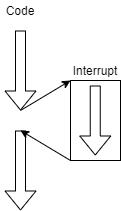

The diagram above was exported from draw.io. Its source (the exported page's mxGraphModel, read from the mxfile embedded in the PNG):
<mxGraphModel dx="518" dy="461" grid="1" gridSize="10" guides="1" tooltips="1" connect="1" arrows="1" fold="1" page="1" pageScale="1" pageWidth="400" pageHeight="400" background="#ffffff" math="0" shadow="0">
  <root>
    <mxCell id="0" />
    <mxCell id="1" parent="0" />
    <mxCell id="4s2ZD5gk3tQ3zCnvCmue-6" value="" style="rounded=0;whiteSpace=wrap;html=1;" vertex="1" parent="1">
      <mxGeometry x="190" y="130" width="50" height="80" as="geometry" />
    </mxCell>
    <mxCell id="4s2ZD5gk3tQ3zCnvCmue-1" value="" style="shape=flexArrow;endArrow=classic;html=1;" edge="1" parent="1">
      <mxGeometry width="50" height="50" relative="1" as="geometry">
        <mxPoint x="140" y="80" as="sourcePoint" />
        <mxPoint x="140" y="160" as="targetPoint" />
      </mxGeometry>
    </mxCell>
    <mxCell id="4s2ZD5gk3tQ3zCnvCmue-2" value="" style="shape=flexArrow;endArrow=classic;html=1;" edge="1" parent="1">
      <mxGeometry width="50" height="50" relative="1" as="geometry">
        <mxPoint x="140" y="180" as="sourcePoint" />
        <mxPoint x="140" y="260" as="targetPoint" />
      </mxGeometry>
    </mxCell>
    <mxCell id="4s2ZD5gk3tQ3zCnvCmue-4" value="" style="shape=flexArrow;endArrow=classic;html=1;" edge="1" parent="1">
      <mxGeometry width="50" height="50" relative="1" as="geometry">
        <mxPoint x="214.76" y="135" as="sourcePoint" />
        <mxPoint x="214.76" y="205" as="targetPoint" />
      </mxGeometry>
    </mxCell>
    <mxCell id="4s2ZD5gk3tQ3zCnvCmue-7" value="" style="endArrow=classic;html=1;entryX=0;entryY=0;entryDx=0;entryDy=0;" edge="1" parent="1" target="4s2ZD5gk3tQ3zCnvCmue-6">
      <mxGeometry width="50" height="50" relative="1" as="geometry">
        <mxPoint x="140" y="160" as="sourcePoint" />
        <mxPoint x="200" y="160" as="targetPoint" />
      </mxGeometry>
    </mxCell>
    <mxCell id="4s2ZD5gk3tQ3zCnvCmue-8" value="" style="endArrow=classic;html=1;exitX=0;exitY=1;exitDx=0;exitDy=0;" edge="1" parent="1" source="4s2ZD5gk3tQ3zCnvCmue-6">
      <mxGeometry width="50" height="50" relative="1" as="geometry">
        <mxPoint x="150" y="170" as="sourcePoint" />
        <mxPoint x="140" y="180" as="targetPoint" />
      </mxGeometry>
    </mxCell>
    <mxCell id="4s2ZD5gk3tQ3zCnvCmue-9" value="Code" style="text;html=1;strokeColor=none;fillColor=none;align=center;verticalAlign=middle;whiteSpace=wrap;rounded=0;" vertex="1" parent="1">
      <mxGeometry x="120" y="50" width="40" height="20" as="geometry" />
    </mxCell>
    <mxCell id="4s2ZD5gk3tQ3zCnvCmue-10" value="Interrupt" style="text;html=1;strokeColor=none;fillColor=none;align=center;verticalAlign=middle;whiteSpace=wrap;rounded=0;" vertex="1" parent="1">
      <mxGeometry x="195" y="110" width="40" height="20" as="geometry" />
    </mxCell>
  </root>
</mxGraphModel>